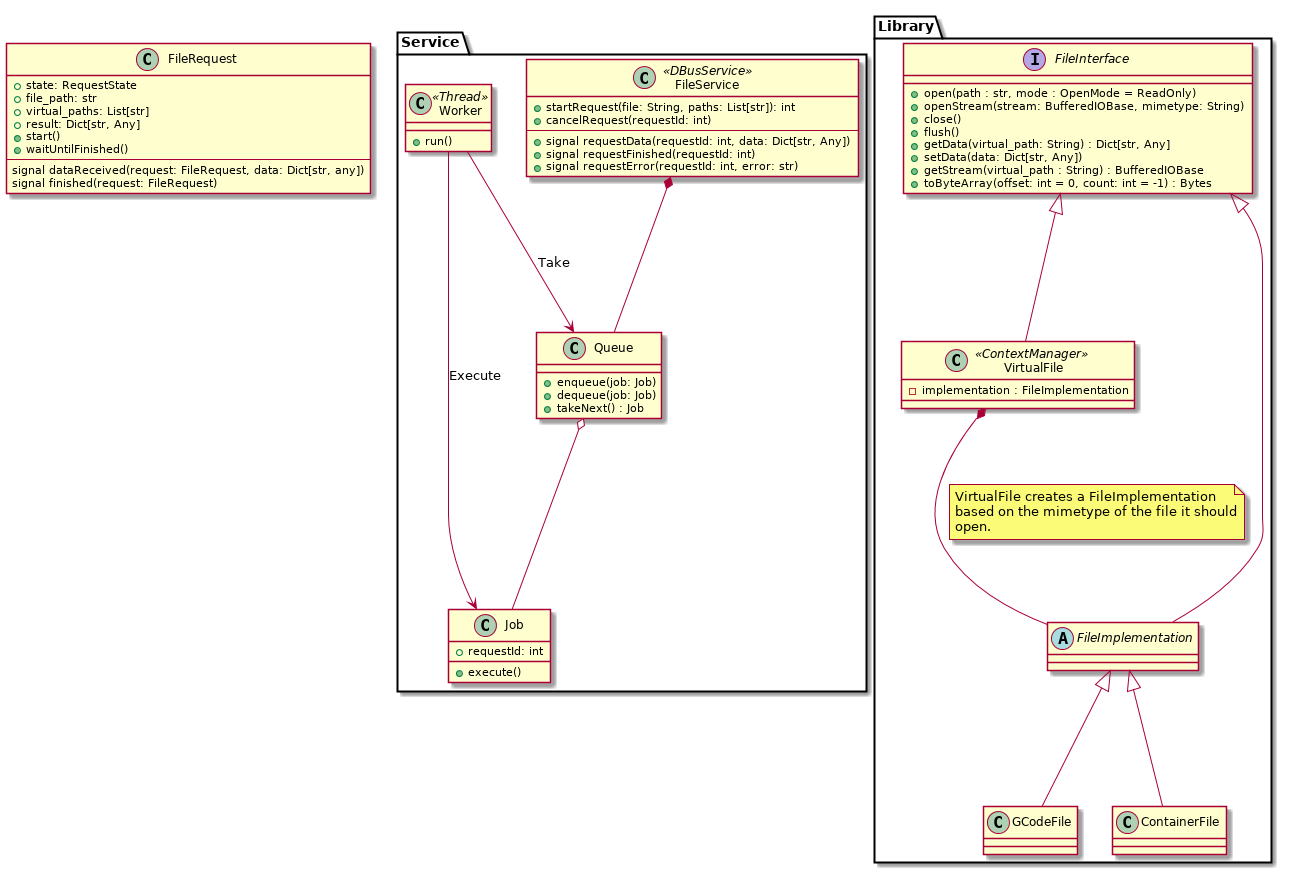

The diagram above was rendered by PlantUML. Its source (embedded in the PNG):
@startuml

package Service {
    class FileService << DBusService >> {
        +startRequest(file: String, paths: List[str]): int
        +cancelRequest(requestId: int)
        ---
        +signal requestData(requestId: int, data: Dict[str, Any])
        +signal requestFinished(requestId: int)
        +signal requestError(requestId: int, error: str)
    }

    class Queue {
        +enqueue(job: Job)
        +dequeue(job: Job)
        +takeNext() : Job
    }

    class Worker << Thread >> {
        +run()
    }

    class Job {
        +execute()
        +requestId: int
    }

    FileService *-- Queue

    Queue o-- Job

    Worker --> Queue : Take
    Worker --> Job : Execute
}

package Library {

    interface FileInterface {
        +open(path : str, mode : OpenMode = ReadOnly)
        +openStream(stream: BufferedIOBase, mimetype: String)
        +close()
        +flush()
        +getData(virtual_path: String) : Dict[str, Any]
        +setData(data: Dict[str, Any])
        +getStream(virtual_path : String) : BufferedIOBase
        +toByteArray(offset: int = 0, count: int = -1) : Bytes
    }

    class VirtualFile << ContextManager >> {
        -implementation : FileImplementation
    }

    abstract class FileImplementation {
    }

    FileInterface <|-- VirtualFile
    FileInterface <|-- FileImplementation

    VirtualFile *-- FileImplementation
    note on link
        VirtualFile creates a FileImplementation
        based on the mimetype of the file it should
        open.
    end note

    FileImplementation <|-- GCodeFile
    FileImplementation <|-- ContainerFile
}

class FileRequest {
    +state: RequestState
    +file_path: str
    +virtual_paths: List[str]
    +result: Dict[str, Any]
    +start()
    +waitUntilFinished()
    ---
    signal dataReceived(request: FileRequest, data: Dict[str, any])
    signal finished(request: FileRequest)
}

@enduml